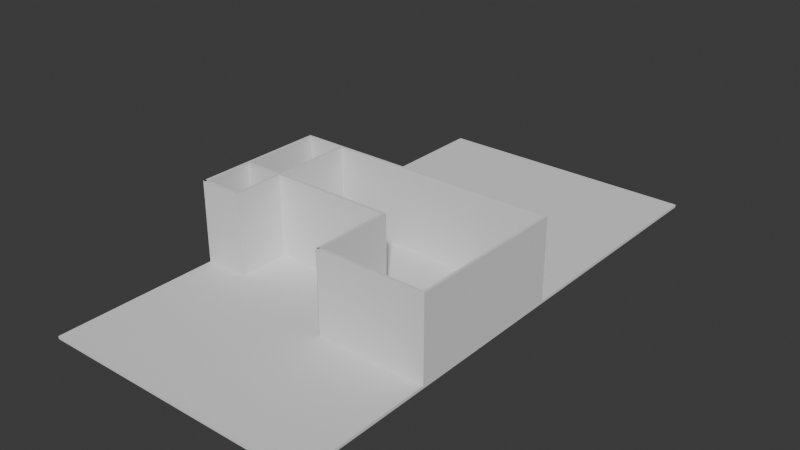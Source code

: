 # Source: Sem_t_tulo.blend  (saved by Blender 5.1.30; exported with 4.5.12 LTS)
import bpy
from mathutils import Matrix  # noqa: F401  (used for matrix-valued properties, if any)

bpy.ops.wm.read_factory_settings(use_empty=True)
scene = bpy.context.scene
scene.name = 'Scene'

# ---- collections
col_collection = bpy.data.collections.new('Collection'); scene.collection.children.link(col_collection)
col_ifcproject_my_project = bpy.data.collections.new('IfcProject/My Project'); scene.collection.children.link(col_ifcproject_my_project)
col_ifcsite_my_site = bpy.data.collections.new('IfcSite/My Site'); col_ifcproject_my_project.children.link(col_ifcsite_my_site)
col_ifcbuilding_my_building = bpy.data.collections.new('IfcBuilding/My Building'); col_ifcproject_my_project.children.link(col_ifcbuilding_my_building)
col_ifcbuildingstorey_my_storey = bpy.data.collections.new('IfcBuildingStorey/My Storey'); col_ifcproject_my_project.children.link(col_ifcbuildingstorey_my_storey)
col_ifctypeproduct = bpy.data.collections.new('IfcTypeProduct'); col_ifcproject_my_project.children.link(col_ifctypeproduct)

# ---- world
world_world = bpy.data.worlds.new('World'); scene.world = world_world
world_world.use_nodes = True; world_world.node_tree.nodes.clear()
_N = world_world.node_tree.nodes; _L = world_world.node_tree.links
n0 = _N.new('ShaderNodeOutputWorld'); n0.name = 'World Output'; n0.location = (200, 100)
n1 = _N.new('ShaderNodeBackground'); n1.name = 'Background'; n1.location = (-200, 100)
n1.inputs[0].default_value = (0.05088, 0.05088, 0.05088, 1.0)
_L.new(n1.outputs[0], n0.inputs[0])
n0.is_active_output = True
world_world.color = (0.05088, 0.05088, 0.05088)
world_world.sun_shadow_jitter_overblur = 0.0

# ---- meshes
me_11_85 = bpy.data.meshes.new('11/85')
me_11_85.from_pydata([(0.0, 0.0, -0.1), (0.0, 0.0, -1.49e-09), (10.0, 0.0, -1.49e-09), (10.0, 0.0, -0.1), (10.0, 20.0, -1.49e-09), (10.0, 20.0, -0.1), (-1.907e-06, 20.0, -1.49e-09), (-1.907e-06, 20.0, -0.1)], [], [(1, 0, 2), (2, 0, 3), (2, 3, 4), (4, 3, 5), (4, 5, 7), (6, 4, 7), (6, 7, 1), (1, 7, 0), (3, 0, 5), (0, 7, 5), (4, 1, 2), (4, 6, 1)])
me_11_85.update()
me_11_276 = bpy.data.meshes.new('11/276')
me_11_276.from_pydata([(0.0, 0.0, 0.0), (0.0, 0.0, 3.0), (0.0, 0.1, 3.0), (0.0, 0.1, 0.0), (1.5, 0.1, 3.0), (1.5, 0.1, 0.0), (1.6, 0.0, 3.0), (1.6, 0.0, 0.0)], [], [(3, 0, 1), (3, 1, 2), (5, 3, 2), (5, 2, 4), (7, 5, 4), (7, 4, 6), (0, 7, 6), (0, 6, 1), (0, 5, 7), (3, 5, 0), (6, 4, 1), (1, 4, 2)])
me_11_276.update()
me_11_308 = bpy.data.meshes.new('11/308')
me_11_308.from_pydata([(0.0, 0.0, 0.0), (0.0, 0.0, 3.0), (0.1, 0.1, 3.0), (0.1, 0.1, 0.0), (1.9, 0.1, 3.0), (1.9, 0.1, 0.0), (2.0, 0.0, 3.0), (2.0, 0.0, 0.0)], [], [(3, 0, 1), (3, 1, 2), (5, 3, 2), (5, 2, 4), (7, 5, 4), (7, 4, 6), (0, 7, 6), (0, 6, 1), (0, 5, 7), (3, 5, 0), (6, 4, 1), (1, 4, 2)])
me_11_308.update()
me_11_340 = bpy.data.meshes.new('11/340')
me_11_340.from_pydata([(0.0, 0.0, 0.0), (0.0, 0.0, 3.0), (0.1, 0.1, 3.0), (0.1, 0.1, 0.0), (1.5, 0.1, 3.0), (1.5, 0.1, 0.0), (1.6, 0.0, 3.0), (1.6, 0.0, 0.0)], [], [(3, 0, 1), (3, 1, 2), (5, 3, 2), (5, 2, 4), (7, 5, 4), (7, 4, 6), (0, 7, 6), (0, 6, 1), (0, 5, 7), (3, 5, 0), (6, 4, 1), (1, 4, 2)])
me_11_340.update()
me_11_322 = bpy.data.meshes.new('11/322')
me_11_322.from_pydata([(0.0, 0.0, 0.0), (0.0, 0.0, 3.0), (0.1, 0.1, 3.0), (0.1, 0.1, 0.0), (2.0, 0.1, 3.0), (2.0, 0.1, 0.0), (2.0, 0.0, 3.0), (2.0, 0.0, 0.0)], [], [(3, 0, 1), (3, 1, 2), (5, 3, 2), (5, 2, 4), (7, 5, 4), (7, 4, 6), (0, 7, 6), (0, 6, 1), (3, 5, 7), (0, 3, 7), (6, 4, 2), (6, 2, 1)])
me_11_322.update()
me_11_595 = bpy.data.meshes.new('11/595')
me_11_595.from_pydata([(0.0, 0.0, 0.0), (0.0, 0.0, 3.0), (0.0, 0.1, 3.0), (0.0, 0.1, 0.0), (4.5, 0.1, 3.0), (4.5, 0.1, 0.0), (4.4, 0.0, 3.0), (4.4, 0.0, 0.0)], [], [(3, 0, 1), (3, 1, 2), (5, 3, 2), (5, 2, 4), (7, 5, 4), (7, 4, 6), (0, 7, 6), (0, 6, 1), (3, 7, 0), (3, 5, 7), (1, 6, 2), (6, 4, 2)])
me_11_595.update()
me_11_803 = bpy.data.meshes.new('11/803')
me_11_803.from_pydata([(0.0, 0.0, 0.0), (0.0, 0.0, 3.0), (-0.1, 0.1, 3.0), (-0.1, 0.1, 0.0), (2.9, 0.1, 3.0), (2.9, 0.1, 0.0), (2.9, 0.0, 3.0), (2.9, 0.0, 0.0)], [], [(3, 0, 1), (3, 1, 2), (5, 3, 2), (5, 2, 4), (7, 5, 4), (7, 4, 6), (0, 7, 6), (0, 6, 1), (0, 5, 7), (3, 5, 0), (6, 4, 1), (1, 4, 2)])
me_11_803.update()
me_11_659 = bpy.data.meshes.new('11/659')
me_11_659.from_pydata([(0.0, 0.0, 0.0), (0.0, 0.0, 3.0), (0.1, 0.1, 3.0), (0.1, 0.1, 0.0), (3.9, 0.1, 3.0), (3.9, 0.1, 0.0), (4.0, 0.0, 3.0), (4.0, 0.0, 0.0)], [], [(3, 0, 1), (3, 1, 2), (5, 3, 2), (5, 2, 4), (7, 5, 4), (7, 4, 6), (0, 7, 6), (0, 6, 1), (3, 5, 7), (0, 3, 7), (6, 4, 2), (6, 2, 1)])
me_11_659.update()
me_11_691 = bpy.data.meshes.new('11/691')
me_11_691.from_pydata([(0.0, 0.0, 0.0), (0.0, 0.0, 3.0), (0.1, 0.1, 3.0), (0.1, 0.1, 0.0), (5.9, 0.1, 3.0), (5.9, 0.1, 0.0), (6.0, 0.0, 3.0), (6.0, 0.0, 0.0)], [], [(3, 0, 1), (3, 1, 2), (5, 3, 2), (5, 2, 4), (7, 5, 4), (7, 4, 6), (0, 7, 6), (0, 6, 1), (0, 5, 7), (3, 5, 0), (6, 4, 1), (1, 4, 2)])
me_11_691.update()
me_11_723 = bpy.data.meshes.new('11/723')
me_11_723.from_pydata([(0.0, 0.0, 0.0), (0.0, 0.0, 3.0), (0.1, 0.1, 3.0), (0.1, 0.1, 0.0), (9.9, 0.1, 3.0), (9.9, 0.1, 0.0), (10.0, 0.0, 3.0), (10.0, 0.0, 0.0)], [], [(3, 0, 1), (3, 1, 2), (4, 3, 2), (5, 3, 4), (7, 5, 4), (7, 4, 6), (0, 7, 6), (0, 6, 1), (3, 5, 7), (0, 3, 7), (6, 4, 2), (6, 2, 1)])
me_11_723.update()
me_11_705 = bpy.data.meshes.new('11/705')
me_11_705.from_pydata([(0.0, 0.0, 0.0), (0.0, 0.0, 3.0), (0.1, 0.1, 3.0), (0.1, 0.1, 0.0), (3.0, 0.1, 3.0), (3.0, 0.1, 0.0), (3.0, 0.0, 3.0), (3.0, 0.0, 0.0)], [], [(3, 0, 1), (3, 1, 2), (5, 3, 2), (5, 2, 4), (7, 5, 4), (7, 4, 6), (0, 7, 6), (0, 6, 1), (3, 5, 7), (3, 7, 0), (6, 4, 2), (1, 6, 2)])
me_11_705.update()
me_11_899 = bpy.data.meshes.new('11/899')
me_11_899.from_pydata([(0.0, 0.0, 0.0), (0.0, 0.0, 3.0), (0.0, 0.1, 3.0), (0.0, 0.1, 0.0), (2.9, 0.1, 3.0), (2.9, 0.1, 0.0), (2.9, 0.0, 3.0), (2.9, 0.0, 0.0)], [], [(3, 0, 1), (3, 1, 2), (5, 3, 2), (5, 2, 4), (7, 5, 4), (7, 4, 6), (0, 7, 6), (0, 6, 1), (3, 5, 7), (3, 7, 0), (6, 4, 2), (1, 6, 2)])
me_11_899.update()

# ---- objects
ob_ifcproject_my_project = bpy.data.objects.new('IfcProject/My Project', None)
ob_ifcsite_my_site = bpy.data.objects.new('IfcSite/My Site', None)
ob_ifcbuilding_my_building = bpy.data.objects.new('IfcBuilding/My Building', None)
ob_ifcbuildingstorey_my_storey = bpy.data.objects.new('IfcBuildingStorey/My Storey', None)
ob_ifcslab_terreno = bpy.data.objects.new('IfcSlab/Terreno', me_11_85)
ob_ifcwall_wall = bpy.data.objects.new('IfcWall/Wall', me_11_276)
ob_ifcwall_wall_001 = bpy.data.objects.new('IfcWall/Wall.001', me_11_308)
ob_ifcwall_wall_002 = bpy.data.objects.new('IfcWall/Wall.002', me_11_340)
ob_ifcwall_wall_003 = bpy.data.objects.new('IfcWall/Wall.003', me_11_322)
ob_ifcwall_wall_004 = bpy.data.objects.new('IfcWall/Wall.004', me_11_595)
ob_ifcwall_wall_005 = bpy.data.objects.new('IfcWall/Wall.005', me_11_803)
ob_ifcwall_wall_006 = bpy.data.objects.new('IfcWall/Wall.006', me_11_659)
ob_ifcwall_wall_007 = bpy.data.objects.new('IfcWall/Wall.007', me_11_691)
ob_ifcwall_wall_008 = bpy.data.objects.new('IfcWall/Wall.008', me_11_723)
ob_ifcwall_wall_009 = bpy.data.objects.new('IfcWall/Wall.009', me_11_705)
ob_ifcwall_wall_010 = bpy.data.objects.new('IfcWall/Wall.010', me_11_899)
ob_ifcslabtype_unnamed = bpy.data.objects.new('IfcSlabType/Unnamed', None)
ob_ifcwalltype_unnamed = bpy.data.objects.new('IfcWallType/Unnamed', None)

# ---- transforms, parenting, visibility, modifiers, constraints
ob_ifcproject_my_project.location = (0.0, 0.0, 0.0)
ob_ifcproject_my_project.lock_location = (True, True, True)
ob_ifcproject_my_project.lock_rotation = (True, True, True)
ob_ifcproject_my_project.lock_rotation_w = True
ob_ifcproject_my_project.lock_scale = (True, True, True)
ob_ifcsite_my_site.location = (0.0, 0.0, 0.0)
ob_ifcsite_my_site.lock_location = (True, True, True)
ob_ifcsite_my_site.lock_rotation = (True, True, True)
ob_ifcsite_my_site.lock_rotation_w = True
ob_ifcsite_my_site.lock_scale = (True, True, True)
ob_ifcsite_my_site.hide_viewport = True
ob_ifcbuilding_my_building.location = (0.0, 0.0, 0.0)
ob_ifcbuilding_my_building.lock_location = (True, True, True)
ob_ifcbuilding_my_building.lock_rotation = (True, True, True)
ob_ifcbuilding_my_building.lock_rotation_w = True
ob_ifcbuilding_my_building.lock_scale = (True, True, True)
ob_ifcbuilding_my_building.hide_viewport = True
ob_ifcbuildingstorey_my_storey.location = (0.0, 0.0, 0.0)
ob_ifcbuildingstorey_my_storey.lock_location = (True, True, True)
ob_ifcbuildingstorey_my_storey.lock_rotation = (True, True, True)
ob_ifcbuildingstorey_my_storey.lock_rotation_w = True
ob_ifcbuildingstorey_my_storey.lock_scale = (True, True, True)
ob_ifcbuildingstorey_my_storey.hide_viewport = True
ob_ifcslab_terreno.location = (0.0, 0.0, 0.0)
ob_ifcslab_terreno.lock_rotations_4d = False
ob_ifcslab_terreno.lock_scale = (True, True, True)
ob_ifcwall_wall.location = (-5.74e-07, 6.019, 0.0)
ob_ifcwall_wall.lock_scale = (True, True, True)
ob_ifcwall_wall_001.location = (1.6, 6.019, 0.0)
ob_ifcwall_wall_001.rotation_euler = (0.0, -0.0, 1.571)
ob_ifcwall_wall_001.lock_scale = (True, True, True)
ob_ifcwall_wall_002.location = (1.6, 8.019, 0.0)
ob_ifcwall_wall_002.rotation_euler = (0.0, -0.0, 3.142)
ob_ifcwall_wall_002.lock_rotations_4d = False
ob_ifcwall_wall_002.lock_scale = (True, True, True)
ob_ifcwall_wall_003.location = (-4.768e-07, 8.019, 0.0)
ob_ifcwall_wall_003.rotation_euler = (0.0, 0.0, -1.571)
ob_ifcwall_wall_003.lock_scale = (True, True, True)
ob_ifcwall_wall_004.location = (1.6, 7.919, 0.0)
ob_ifcwall_wall_004.lock_scale = (True, True, True)
ob_ifcwall_wall_005.location = (6.0, 7.919, 0.0)
ob_ifcwall_wall_005.rotation_euler = (0.0, 0.0, -1.571)
ob_ifcwall_wall_005.lock_rotations_4d = False
ob_ifcwall_wall_005.lock_scale = (True, True, True)
ob_ifcwall_wall_006.location = (6.0, 5.019, 0.0)
ob_ifcwall_wall_006.rotation_euler = (0.0, -0.0, 2.384e-07)
ob_ifcwall_wall_006.lock_scale = (True, True, True)
ob_ifcwall_wall_007.location = (10.0, 5.019, 0.0)
ob_ifcwall_wall_007.rotation_euler = (0.0, -0.0, 1.571)
ob_ifcwall_wall_007.lock_scale = (True, True, True)
ob_ifcwall_wall_008.location = (10.0, 11.02, 0.0)
ob_ifcwall_wall_008.rotation_euler = (0.0, 0.0, -3.142)
ob_ifcwall_wall_008.lock_scale = (True, True, True)
ob_ifcwall_wall_009.location = (-2.432e-14, 11.02, 0.0)
ob_ifcwall_wall_009.rotation_euler = (0.0, 0.0, -1.571)
ob_ifcwall_wall_009.lock_scale = (True, True, True)
ob_ifcwall_wall_010.location = (1.6, 8.019, 0.0)
ob_ifcwall_wall_010.rotation_euler = (0.0, -0.0, 1.571)
ob_ifcwall_wall_010.lock_scale = (True, True, True)
ob_ifcslabtype_unnamed.location = (0.0, 0.0, 0.0)
ob_ifcslabtype_unnamed.lock_scale = (True, True, True)
ob_ifcwalltype_unnamed.location = (0.0, 0.0, 0.0)
ob_ifcwalltype_unnamed.lock_scale = (True, True, True)

# ---- collection membership
col_ifcproject_my_project.objects.link(ob_ifcproject_my_project)
col_ifcsite_my_site.objects.link(ob_ifcsite_my_site)
col_ifcbuilding_my_building.objects.link(ob_ifcbuilding_my_building)
col_ifcbuildingstorey_my_storey.objects.link(ob_ifcbuildingstorey_my_storey)
col_ifcbuildingstorey_my_storey.objects.link(ob_ifcslab_terreno)
col_ifcbuildingstorey_my_storey.objects.link(ob_ifcwall_wall)
col_ifcbuildingstorey_my_storey.objects.link(ob_ifcwall_wall_001)
col_ifcbuildingstorey_my_storey.objects.link(ob_ifcwall_wall_002)
col_ifcbuildingstorey_my_storey.objects.link(ob_ifcwall_wall_003)
col_ifcbuildingstorey_my_storey.objects.link(ob_ifcwall_wall_004)
col_ifcbuildingstorey_my_storey.objects.link(ob_ifcwall_wall_005)
col_ifcbuildingstorey_my_storey.objects.link(ob_ifcwall_wall_006)
col_ifcbuildingstorey_my_storey.objects.link(ob_ifcwall_wall_007)
col_ifcbuildingstorey_my_storey.objects.link(ob_ifcwall_wall_008)
col_ifcbuildingstorey_my_storey.objects.link(ob_ifcwall_wall_009)
col_ifcbuildingstorey_my_storey.objects.link(ob_ifcwall_wall_010)
col_ifctypeproduct.objects.link(ob_ifcslabtype_unnamed)
col_ifctypeproduct.objects.link(ob_ifcwalltype_unnamed)

# ---- scene / render settings (as saved in the file)
scene.frame_start = 1; scene.frame_end = 250; scene.frame_set(1)
scene.render.engine = 'BLENDER_EEVEE_NEXT'
scene.render.bake_bias = 0.0
scene.render.bake_samples = 0
scene.cycles.sampling_pattern = 'TABULATED_SOBOL'
scene.eevee.use_volume_custom_range = False
bpy.context.view_layer.update()

# ---- added for rendering (the .blend has no active camera and no usable light): camera, sun
cam_auto = bpy.data.cameras.new('AutoCamera')
cam_auto.lens = 50.0
cam_auto.sensor_width = 36.0
cam_auto.clip_end = 1000.0
ob_auto_camera = bpy.data.objects.new('AutoCamera', cam_auto)
scene.collection.objects.link(ob_auto_camera)
ob_auto_camera.location = (25.8865, -15.0638, 18.1592)
ob_auto_camera.rotation_euler = (1.09748, -7.21219e-08, 0.694738)
scene.camera = ob_auto_camera
light_auto_sun = bpy.data.lights.new('AutoSun', 'SUN')
light_auto_sun.energy = 3.0
light_auto_sun.angle = 0.0523599
ob_auto_sun = bpy.data.objects.new('AutoSun', light_auto_sun)
scene.collection.objects.link(ob_auto_sun)
ob_auto_sun.rotation_euler = (0.872665, 0.174533, 0.523599)
bpy.context.view_layer.update()
